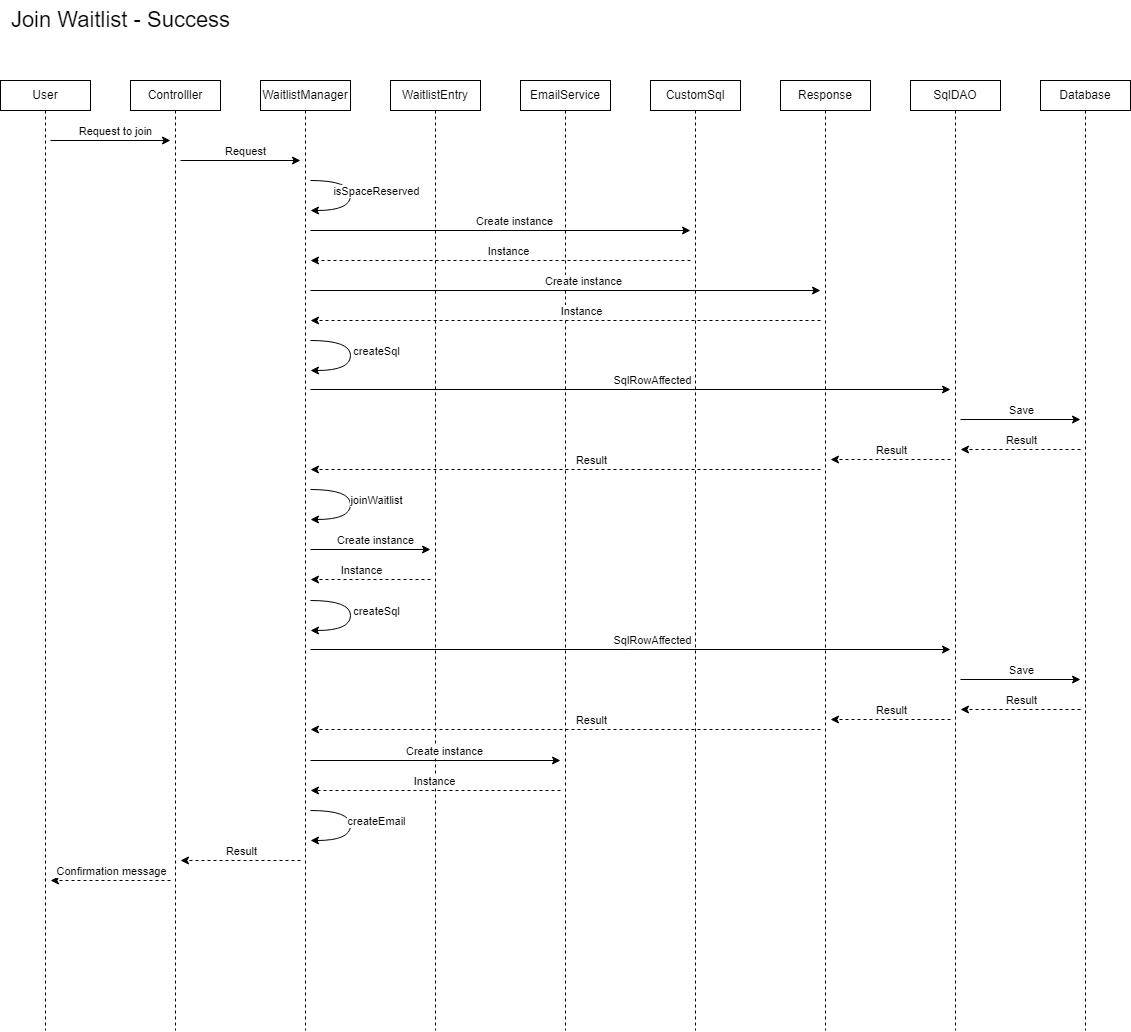

The diagram above was exported from draw.io. Its source (the exported page's mxGraphModel, read from the mxfile embedded in the PNG):
<mxGraphModel dx="1434" dy="1838" grid="1" gridSize="10" guides="1" tooltips="1" connect="1" arrows="1" fold="1" page="1" pageScale="1" pageWidth="850" pageHeight="1100" math="0" shadow="0">
  <root>
    <mxCell id="0" />
    <mxCell id="1" parent="0" />
    <mxCell id="do7IC8W7QX-CrjQeyWLC-2" style="edgeStyle=orthogonalEdgeStyle;rounded=0;orthogonalLoop=1;jettySize=auto;html=1;exitX=0.5;exitY=1;exitDx=0;exitDy=0;endArrow=none;endFill=0;dashed=1;" parent="1" source="do7IC8W7QX-CrjQeyWLC-1" edge="1">
      <mxGeometry relative="1" as="geometry">
        <mxPoint x="95" y="1000" as="targetPoint" />
      </mxGeometry>
    </mxCell>
    <mxCell id="do7IC8W7QX-CrjQeyWLC-1" value="User" style="rounded=0;whiteSpace=wrap;html=1;" parent="1" vertex="1">
      <mxGeometry x="50" y="50" width="90" height="30" as="geometry" />
    </mxCell>
    <mxCell id="do7IC8W7QX-CrjQeyWLC-3" value="Controlller" style="rounded=0;whiteSpace=wrap;html=1;" parent="1" vertex="1">
      <mxGeometry x="180" y="50" width="90" height="30" as="geometry" />
    </mxCell>
    <mxCell id="do7IC8W7QX-CrjQeyWLC-4" style="edgeStyle=orthogonalEdgeStyle;rounded=0;orthogonalLoop=1;jettySize=auto;html=1;exitX=0.5;exitY=1;exitDx=0;exitDy=0;endArrow=none;endFill=0;dashed=1;" parent="1" source="do7IC8W7QX-CrjQeyWLC-3" edge="1">
      <mxGeometry relative="1" as="geometry">
        <mxPoint x="225" y="1000" as="targetPoint" />
      </mxGeometry>
    </mxCell>
    <mxCell id="do7IC8W7QX-CrjQeyWLC-5" style="edgeStyle=orthogonalEdgeStyle;rounded=0;orthogonalLoop=1;jettySize=auto;html=1;exitX=0.5;exitY=1;exitDx=0;exitDy=0;endArrow=none;endFill=0;dashed=1;" parent="1" source="do7IC8W7QX-CrjQeyWLC-6" edge="1">
      <mxGeometry relative="1" as="geometry">
        <mxPoint x="355" y="1000" as="targetPoint" />
      </mxGeometry>
    </mxCell>
    <mxCell id="do7IC8W7QX-CrjQeyWLC-6" value="WaitlistManager" style="rounded=0;whiteSpace=wrap;html=1;" parent="1" vertex="1">
      <mxGeometry x="310" y="50" width="90" height="30" as="geometry" />
    </mxCell>
    <mxCell id="do7IC8W7QX-CrjQeyWLC-7" value="WaitlistEntry" style="rounded=0;whiteSpace=wrap;html=1;" parent="1" vertex="1">
      <mxGeometry x="440" y="50" width="90" height="30" as="geometry" />
    </mxCell>
    <mxCell id="do7IC8W7QX-CrjQeyWLC-8" style="edgeStyle=orthogonalEdgeStyle;rounded=0;orthogonalLoop=1;jettySize=auto;html=1;exitX=0.5;exitY=1;exitDx=0;exitDy=0;endArrow=none;endFill=0;dashed=1;" parent="1" source="do7IC8W7QX-CrjQeyWLC-7" edge="1">
      <mxGeometry relative="1" as="geometry">
        <mxPoint x="485" y="1000" as="targetPoint" />
      </mxGeometry>
    </mxCell>
    <mxCell id="do7IC8W7QX-CrjQeyWLC-9" style="edgeStyle=orthogonalEdgeStyle;rounded=0;orthogonalLoop=1;jettySize=auto;html=1;exitX=0.5;exitY=1;exitDx=0;exitDy=0;endArrow=none;endFill=0;dashed=1;" parent="1" source="do7IC8W7QX-CrjQeyWLC-10" edge="1">
      <mxGeometry relative="1" as="geometry">
        <mxPoint x="615" y="1000" as="targetPoint" />
      </mxGeometry>
    </mxCell>
    <mxCell id="do7IC8W7QX-CrjQeyWLC-10" value="EmailService" style="rounded=0;whiteSpace=wrap;html=1;" parent="1" vertex="1">
      <mxGeometry x="570" y="50" width="90" height="30" as="geometry" />
    </mxCell>
    <mxCell id="do7IC8W7QX-CrjQeyWLC-11" value="CustomSql" style="rounded=0;whiteSpace=wrap;html=1;" parent="1" vertex="1">
      <mxGeometry x="700" y="50" width="90" height="30" as="geometry" />
    </mxCell>
    <mxCell id="do7IC8W7QX-CrjQeyWLC-12" style="edgeStyle=orthogonalEdgeStyle;rounded=0;orthogonalLoop=1;jettySize=auto;html=1;exitX=0.5;exitY=1;exitDx=0;exitDy=0;endArrow=none;endFill=0;dashed=1;" parent="1" source="do7IC8W7QX-CrjQeyWLC-11" edge="1">
      <mxGeometry relative="1" as="geometry">
        <mxPoint x="745" y="1000" as="targetPoint" />
      </mxGeometry>
    </mxCell>
    <mxCell id="do7IC8W7QX-CrjQeyWLC-13" style="edgeStyle=orthogonalEdgeStyle;rounded=0;orthogonalLoop=1;jettySize=auto;html=1;exitX=0.5;exitY=1;exitDx=0;exitDy=0;endArrow=none;endFill=0;dashed=1;" parent="1" source="do7IC8W7QX-CrjQeyWLC-14" edge="1">
      <mxGeometry relative="1" as="geometry">
        <mxPoint x="875" y="1000" as="targetPoint" />
      </mxGeometry>
    </mxCell>
    <mxCell id="do7IC8W7QX-CrjQeyWLC-14" value="Response" style="rounded=0;whiteSpace=wrap;html=1;" parent="1" vertex="1">
      <mxGeometry x="830" y="50" width="90" height="30" as="geometry" />
    </mxCell>
    <mxCell id="do7IC8W7QX-CrjQeyWLC-15" value="SqlDAO" style="rounded=0;whiteSpace=wrap;html=1;" parent="1" vertex="1">
      <mxGeometry x="960" y="50" width="90" height="30" as="geometry" />
    </mxCell>
    <mxCell id="do7IC8W7QX-CrjQeyWLC-16" style="edgeStyle=orthogonalEdgeStyle;rounded=0;orthogonalLoop=1;jettySize=auto;html=1;exitX=0.5;exitY=1;exitDx=0;exitDy=0;endArrow=none;endFill=0;dashed=1;" parent="1" source="do7IC8W7QX-CrjQeyWLC-15" edge="1">
      <mxGeometry relative="1" as="geometry">
        <mxPoint x="1005" y="1000" as="targetPoint" />
      </mxGeometry>
    </mxCell>
    <mxCell id="do7IC8W7QX-CrjQeyWLC-17" value="" style="endArrow=classic;html=1;rounded=0;" parent="1" edge="1">
      <mxGeometry width="50" height="50" relative="1" as="geometry">
        <mxPoint x="100" y="110" as="sourcePoint" />
        <mxPoint x="220" y="110" as="targetPoint" />
      </mxGeometry>
    </mxCell>
    <mxCell id="do7IC8W7QX-CrjQeyWLC-18" value="Request to join" style="edgeLabel;html=1;align=center;verticalAlign=middle;resizable=0;points=[];" parent="do7IC8W7QX-CrjQeyWLC-17" connectable="0" vertex="1">
      <mxGeometry x="0.0667" relative="1" as="geometry">
        <mxPoint y="-10" as="offset" />
      </mxGeometry>
    </mxCell>
    <mxCell id="do7IC8W7QX-CrjQeyWLC-19" value="" style="endArrow=classic;html=1;rounded=0;" parent="1" edge="1">
      <mxGeometry width="50" height="50" relative="1" as="geometry">
        <mxPoint x="230" y="130" as="sourcePoint" />
        <mxPoint x="350" y="130" as="targetPoint" />
      </mxGeometry>
    </mxCell>
    <mxCell id="do7IC8W7QX-CrjQeyWLC-20" value="Request" style="edgeLabel;html=1;align=center;verticalAlign=middle;resizable=0;points=[];" parent="do7IC8W7QX-CrjQeyWLC-19" connectable="0" vertex="1">
      <mxGeometry x="0.0667" relative="1" as="geometry">
        <mxPoint y="-10" as="offset" />
      </mxGeometry>
    </mxCell>
    <mxCell id="do7IC8W7QX-CrjQeyWLC-24" value="" style="endArrow=classic;html=1;rounded=0;edgeStyle=orthogonalEdgeStyle;curved=1;" parent="1" edge="1">
      <mxGeometry width="50" height="50" relative="1" as="geometry">
        <mxPoint x="360" y="150" as="sourcePoint" />
        <mxPoint x="360" y="180" as="targetPoint" />
        <Array as="points">
          <mxPoint x="400" y="150" />
          <mxPoint x="400" y="180" />
          <mxPoint x="360" y="180" />
        </Array>
      </mxGeometry>
    </mxCell>
    <mxCell id="do7IC8W7QX-CrjQeyWLC-25" value="isSpaceReserved" style="edgeLabel;html=1;align=center;verticalAlign=middle;resizable=0;points=[];" parent="do7IC8W7QX-CrjQeyWLC-24" connectable="0" vertex="1">
      <mxGeometry x="0.0909" y="-1" relative="1" as="geometry">
        <mxPoint x="26" y="-10" as="offset" />
      </mxGeometry>
    </mxCell>
    <mxCell id="do7IC8W7QX-CrjQeyWLC-28" value="Database" style="rounded=0;whiteSpace=wrap;html=1;" parent="1" vertex="1">
      <mxGeometry x="1090" y="50" width="90" height="30" as="geometry" />
    </mxCell>
    <mxCell id="do7IC8W7QX-CrjQeyWLC-29" style="edgeStyle=orthogonalEdgeStyle;rounded=0;orthogonalLoop=1;jettySize=auto;html=1;exitX=0.5;exitY=1;exitDx=0;exitDy=0;endArrow=none;endFill=0;dashed=1;" parent="1" source="do7IC8W7QX-CrjQeyWLC-28" edge="1">
      <mxGeometry relative="1" as="geometry">
        <mxPoint x="1135" y="1000" as="targetPoint" />
      </mxGeometry>
    </mxCell>
    <mxCell id="do7IC8W7QX-CrjQeyWLC-30" value="" style="endArrow=classic;html=1;rounded=0;" parent="1" edge="1">
      <mxGeometry width="50" height="50" relative="1" as="geometry">
        <mxPoint x="360" y="260" as="sourcePoint" />
        <mxPoint x="870" y="260" as="targetPoint" />
      </mxGeometry>
    </mxCell>
    <mxCell id="do7IC8W7QX-CrjQeyWLC-31" value="Create instance" style="edgeLabel;html=1;align=center;verticalAlign=middle;resizable=0;points=[];" parent="do7IC8W7QX-CrjQeyWLC-30" connectable="0" vertex="1">
      <mxGeometry x="0.0667" relative="1" as="geometry">
        <mxPoint y="-10" as="offset" />
      </mxGeometry>
    </mxCell>
    <mxCell id="do7IC8W7QX-CrjQeyWLC-32" value="" style="endArrow=classic;html=1;rounded=0;dashed=1;" parent="1" edge="1">
      <mxGeometry width="50" height="50" relative="1" as="geometry">
        <mxPoint x="870" y="290" as="sourcePoint" />
        <mxPoint x="360" y="290" as="targetPoint" />
      </mxGeometry>
    </mxCell>
    <mxCell id="do7IC8W7QX-CrjQeyWLC-33" value="Instance" style="edgeLabel;html=1;align=center;verticalAlign=middle;resizable=0;points=[];" parent="do7IC8W7QX-CrjQeyWLC-32" connectable="0" vertex="1">
      <mxGeometry x="-0.1294" y="-1" relative="1" as="geometry">
        <mxPoint x="-18" y="-9" as="offset" />
      </mxGeometry>
    </mxCell>
    <mxCell id="do7IC8W7QX-CrjQeyWLC-36" value="" style="endArrow=classic;html=1;rounded=0;" parent="1" edge="1">
      <mxGeometry width="50" height="50" relative="1" as="geometry">
        <mxPoint x="360" y="359" as="sourcePoint" />
        <mxPoint x="1000" y="359" as="targetPoint" />
      </mxGeometry>
    </mxCell>
    <mxCell id="do7IC8W7QX-CrjQeyWLC-37" value="SqlRowAffected" style="edgeLabel;html=1;align=center;verticalAlign=middle;resizable=0;points=[];" parent="do7IC8W7QX-CrjQeyWLC-36" connectable="0" vertex="1">
      <mxGeometry x="0.0667" relative="1" as="geometry">
        <mxPoint y="-10" as="offset" />
      </mxGeometry>
    </mxCell>
    <mxCell id="do7IC8W7QX-CrjQeyWLC-38" value="" style="endArrow=classic;html=1;rounded=0;dashed=1;" parent="1" edge="1">
      <mxGeometry width="50" height="50" relative="1" as="geometry">
        <mxPoint x="1130" y="419" as="sourcePoint" />
        <mxPoint x="1010" y="419" as="targetPoint" />
      </mxGeometry>
    </mxCell>
    <mxCell id="do7IC8W7QX-CrjQeyWLC-39" value="Result" style="edgeLabel;html=1;align=center;verticalAlign=middle;resizable=0;points=[];" parent="do7IC8W7QX-CrjQeyWLC-38" connectable="0" vertex="1">
      <mxGeometry x="-0.1294" y="-1" relative="1" as="geometry">
        <mxPoint x="-8" y="-9" as="offset" />
      </mxGeometry>
    </mxCell>
    <mxCell id="do7IC8W7QX-CrjQeyWLC-40" value="" style="endArrow=classic;html=1;rounded=0;" parent="1" edge="1">
      <mxGeometry width="50" height="50" relative="1" as="geometry">
        <mxPoint x="1010" y="389" as="sourcePoint" />
        <mxPoint x="1130" y="389" as="targetPoint" />
      </mxGeometry>
    </mxCell>
    <mxCell id="do7IC8W7QX-CrjQeyWLC-41" value="Save" style="edgeLabel;html=1;align=center;verticalAlign=middle;resizable=0;points=[];" parent="do7IC8W7QX-CrjQeyWLC-40" connectable="0" vertex="1">
      <mxGeometry x="0.0667" relative="1" as="geometry">
        <mxPoint x="-4" y="-10" as="offset" />
      </mxGeometry>
    </mxCell>
    <mxCell id="do7IC8W7QX-CrjQeyWLC-42" value="" style="endArrow=classic;html=1;rounded=0;" parent="1" edge="1">
      <mxGeometry width="50" height="50" relative="1" as="geometry">
        <mxPoint x="360" y="200" as="sourcePoint" />
        <mxPoint x="740" y="200" as="targetPoint" />
      </mxGeometry>
    </mxCell>
    <mxCell id="do7IC8W7QX-CrjQeyWLC-43" value="Create instance" style="edgeLabel;html=1;align=center;verticalAlign=middle;resizable=0;points=[];" parent="do7IC8W7QX-CrjQeyWLC-42" connectable="0" vertex="1">
      <mxGeometry x="0.0667" relative="1" as="geometry">
        <mxPoint y="-10" as="offset" />
      </mxGeometry>
    </mxCell>
    <mxCell id="do7IC8W7QX-CrjQeyWLC-44" value="" style="endArrow=classic;html=1;rounded=0;dashed=1;" parent="1" edge="1">
      <mxGeometry width="50" height="50" relative="1" as="geometry">
        <mxPoint x="740" y="230" as="sourcePoint" />
        <mxPoint x="360" y="230" as="targetPoint" />
      </mxGeometry>
    </mxCell>
    <mxCell id="do7IC8W7QX-CrjQeyWLC-45" value="Instance" style="edgeLabel;html=1;align=center;verticalAlign=middle;resizable=0;points=[];" parent="do7IC8W7QX-CrjQeyWLC-44" connectable="0" vertex="1">
      <mxGeometry x="-0.1294" y="-1" relative="1" as="geometry">
        <mxPoint x="-18" y="-9" as="offset" />
      </mxGeometry>
    </mxCell>
    <mxCell id="do7IC8W7QX-CrjQeyWLC-46" value="" style="endArrow=classic;html=1;rounded=0;dashed=1;" parent="1" edge="1">
      <mxGeometry width="50" height="50" relative="1" as="geometry">
        <mxPoint x="1000" y="429" as="sourcePoint" />
        <mxPoint x="880" y="429" as="targetPoint" />
      </mxGeometry>
    </mxCell>
    <mxCell id="do7IC8W7QX-CrjQeyWLC-47" value="Result" style="edgeLabel;html=1;align=center;verticalAlign=middle;resizable=0;points=[];" parent="do7IC8W7QX-CrjQeyWLC-46" connectable="0" vertex="1">
      <mxGeometry x="-0.1294" y="-1" relative="1" as="geometry">
        <mxPoint x="-8" y="-9" as="offset" />
      </mxGeometry>
    </mxCell>
    <mxCell id="do7IC8W7QX-CrjQeyWLC-48" value="" style="endArrow=classic;html=1;rounded=0;dashed=1;" parent="1" edge="1">
      <mxGeometry width="50" height="50" relative="1" as="geometry">
        <mxPoint x="870" y="439" as="sourcePoint" />
        <mxPoint x="360" y="439" as="targetPoint" />
      </mxGeometry>
    </mxCell>
    <mxCell id="do7IC8W7QX-CrjQeyWLC-49" value="Result" style="edgeLabel;html=1;align=center;verticalAlign=middle;resizable=0;points=[];" parent="do7IC8W7QX-CrjQeyWLC-48" connectable="0" vertex="1">
      <mxGeometry x="-0.1294" y="-1" relative="1" as="geometry">
        <mxPoint x="-8" y="-9" as="offset" />
      </mxGeometry>
    </mxCell>
    <mxCell id="do7IC8W7QX-CrjQeyWLC-52" value="" style="endArrow=classic;html=1;rounded=0;edgeStyle=orthogonalEdgeStyle;curved=1;" parent="1" edge="1">
      <mxGeometry width="50" height="50" relative="1" as="geometry">
        <mxPoint x="360" y="459" as="sourcePoint" />
        <mxPoint x="360" y="489" as="targetPoint" />
        <Array as="points">
          <mxPoint x="400" y="459" />
          <mxPoint x="400" y="489" />
          <mxPoint x="360" y="489" />
        </Array>
      </mxGeometry>
    </mxCell>
    <mxCell id="do7IC8W7QX-CrjQeyWLC-53" value="joinWaitlist" style="edgeLabel;html=1;align=center;verticalAlign=middle;resizable=0;points=[];" parent="do7IC8W7QX-CrjQeyWLC-52" connectable="0" vertex="1">
      <mxGeometry x="0.0909" y="-1" relative="1" as="geometry">
        <mxPoint x="26" y="-10" as="offset" />
      </mxGeometry>
    </mxCell>
    <mxCell id="do7IC8W7QX-CrjQeyWLC-54" value="" style="endArrow=classic;html=1;rounded=0;" parent="1" edge="1">
      <mxGeometry width="50" height="50" relative="1" as="geometry">
        <mxPoint x="360" y="519" as="sourcePoint" />
        <mxPoint x="480" y="519" as="targetPoint" />
      </mxGeometry>
    </mxCell>
    <mxCell id="do7IC8W7QX-CrjQeyWLC-55" value="Create instance" style="edgeLabel;html=1;align=center;verticalAlign=middle;resizable=0;points=[];" parent="do7IC8W7QX-CrjQeyWLC-54" connectable="0" vertex="1">
      <mxGeometry x="0.0667" relative="1" as="geometry">
        <mxPoint y="-10" as="offset" />
      </mxGeometry>
    </mxCell>
    <mxCell id="do7IC8W7QX-CrjQeyWLC-56" value="" style="endArrow=classic;html=1;rounded=0;dashed=1;" parent="1" edge="1">
      <mxGeometry width="50" height="50" relative="1" as="geometry">
        <mxPoint x="480" y="549" as="sourcePoint" />
        <mxPoint x="360" y="549" as="targetPoint" />
      </mxGeometry>
    </mxCell>
    <mxCell id="do7IC8W7QX-CrjQeyWLC-57" value="Instance" style="edgeLabel;html=1;align=center;verticalAlign=middle;resizable=0;points=[];" parent="do7IC8W7QX-CrjQeyWLC-56" connectable="0" vertex="1">
      <mxGeometry x="-0.1294" y="-1" relative="1" as="geometry">
        <mxPoint x="-18" y="-9" as="offset" />
      </mxGeometry>
    </mxCell>
    <mxCell id="do7IC8W7QX-CrjQeyWLC-58" value="" style="endArrow=classic;html=1;rounded=0;edgeStyle=orthogonalEdgeStyle;curved=1;" parent="1" edge="1">
      <mxGeometry width="50" height="50" relative="1" as="geometry">
        <mxPoint x="360" y="310" as="sourcePoint" />
        <mxPoint x="360" y="340" as="targetPoint" />
        <Array as="points">
          <mxPoint x="400" y="310" />
          <mxPoint x="400" y="340" />
          <mxPoint x="360" y="340" />
        </Array>
      </mxGeometry>
    </mxCell>
    <mxCell id="do7IC8W7QX-CrjQeyWLC-59" value="createSql" style="edgeLabel;html=1;align=center;verticalAlign=middle;resizable=0;points=[];" parent="do7IC8W7QX-CrjQeyWLC-58" connectable="0" vertex="1">
      <mxGeometry x="0.0909" y="-1" relative="1" as="geometry">
        <mxPoint x="26" y="-10" as="offset" />
      </mxGeometry>
    </mxCell>
    <mxCell id="do7IC8W7QX-CrjQeyWLC-60" value="" style="endArrow=classic;html=1;rounded=0;" parent="1" edge="1">
      <mxGeometry width="50" height="50" relative="1" as="geometry">
        <mxPoint x="360" y="619" as="sourcePoint" />
        <mxPoint x="1000" y="619" as="targetPoint" />
      </mxGeometry>
    </mxCell>
    <mxCell id="do7IC8W7QX-CrjQeyWLC-61" value="SqlRowAffected" style="edgeLabel;html=1;align=center;verticalAlign=middle;resizable=0;points=[];" parent="do7IC8W7QX-CrjQeyWLC-60" connectable="0" vertex="1">
      <mxGeometry x="0.0667" relative="1" as="geometry">
        <mxPoint y="-10" as="offset" />
      </mxGeometry>
    </mxCell>
    <mxCell id="do7IC8W7QX-CrjQeyWLC-62" value="" style="endArrow=classic;html=1;rounded=0;dashed=1;" parent="1" edge="1">
      <mxGeometry width="50" height="50" relative="1" as="geometry">
        <mxPoint x="1130" y="679" as="sourcePoint" />
        <mxPoint x="1010" y="679" as="targetPoint" />
      </mxGeometry>
    </mxCell>
    <mxCell id="do7IC8W7QX-CrjQeyWLC-63" value="Result" style="edgeLabel;html=1;align=center;verticalAlign=middle;resizable=0;points=[];" parent="do7IC8W7QX-CrjQeyWLC-62" connectable="0" vertex="1">
      <mxGeometry x="-0.1294" y="-1" relative="1" as="geometry">
        <mxPoint x="-8" y="-9" as="offset" />
      </mxGeometry>
    </mxCell>
    <mxCell id="do7IC8W7QX-CrjQeyWLC-64" value="" style="endArrow=classic;html=1;rounded=0;" parent="1" edge="1">
      <mxGeometry width="50" height="50" relative="1" as="geometry">
        <mxPoint x="1010" y="649" as="sourcePoint" />
        <mxPoint x="1130" y="649" as="targetPoint" />
      </mxGeometry>
    </mxCell>
    <mxCell id="do7IC8W7QX-CrjQeyWLC-65" value="Save" style="edgeLabel;html=1;align=center;verticalAlign=middle;resizable=0;points=[];" parent="do7IC8W7QX-CrjQeyWLC-64" connectable="0" vertex="1">
      <mxGeometry x="0.0667" relative="1" as="geometry">
        <mxPoint x="-4" y="-10" as="offset" />
      </mxGeometry>
    </mxCell>
    <mxCell id="do7IC8W7QX-CrjQeyWLC-66" value="" style="endArrow=classic;html=1;rounded=0;dashed=1;" parent="1" edge="1">
      <mxGeometry width="50" height="50" relative="1" as="geometry">
        <mxPoint x="1000" y="689" as="sourcePoint" />
        <mxPoint x="880" y="689" as="targetPoint" />
      </mxGeometry>
    </mxCell>
    <mxCell id="do7IC8W7QX-CrjQeyWLC-67" value="Result" style="edgeLabel;html=1;align=center;verticalAlign=middle;resizable=0;points=[];" parent="do7IC8W7QX-CrjQeyWLC-66" connectable="0" vertex="1">
      <mxGeometry x="-0.1294" y="-1" relative="1" as="geometry">
        <mxPoint x="-8" y="-9" as="offset" />
      </mxGeometry>
    </mxCell>
    <mxCell id="do7IC8W7QX-CrjQeyWLC-68" value="" style="endArrow=classic;html=1;rounded=0;dashed=1;" parent="1" edge="1">
      <mxGeometry width="50" height="50" relative="1" as="geometry">
        <mxPoint x="870" y="699" as="sourcePoint" />
        <mxPoint x="360" y="699" as="targetPoint" />
      </mxGeometry>
    </mxCell>
    <mxCell id="do7IC8W7QX-CrjQeyWLC-69" value="Result" style="edgeLabel;html=1;align=center;verticalAlign=middle;resizable=0;points=[];" parent="do7IC8W7QX-CrjQeyWLC-68" connectable="0" vertex="1">
      <mxGeometry x="-0.1294" y="-1" relative="1" as="geometry">
        <mxPoint x="-8" y="-9" as="offset" />
      </mxGeometry>
    </mxCell>
    <mxCell id="do7IC8W7QX-CrjQeyWLC-70" value="" style="endArrow=classic;html=1;rounded=0;edgeStyle=orthogonalEdgeStyle;curved=1;" parent="1" edge="1">
      <mxGeometry width="50" height="50" relative="1" as="geometry">
        <mxPoint x="360" y="570" as="sourcePoint" />
        <mxPoint x="360" y="600" as="targetPoint" />
        <Array as="points">
          <mxPoint x="400" y="570" />
          <mxPoint x="400" y="600" />
          <mxPoint x="360" y="600" />
        </Array>
      </mxGeometry>
    </mxCell>
    <mxCell id="do7IC8W7QX-CrjQeyWLC-71" value="createSql" style="edgeLabel;html=1;align=center;verticalAlign=middle;resizable=0;points=[];" parent="do7IC8W7QX-CrjQeyWLC-70" connectable="0" vertex="1">
      <mxGeometry x="0.0909" y="-1" relative="1" as="geometry">
        <mxPoint x="26" y="-10" as="offset" />
      </mxGeometry>
    </mxCell>
    <mxCell id="do7IC8W7QX-CrjQeyWLC-93" value="" style="endArrow=classic;html=1;rounded=0;" parent="1" edge="1">
      <mxGeometry width="50" height="50" relative="1" as="geometry">
        <mxPoint x="360" y="730" as="sourcePoint" />
        <mxPoint x="610" y="730" as="targetPoint" />
      </mxGeometry>
    </mxCell>
    <mxCell id="do7IC8W7QX-CrjQeyWLC-94" value="Create instance" style="edgeLabel;html=1;align=center;verticalAlign=middle;resizable=0;points=[];" parent="do7IC8W7QX-CrjQeyWLC-93" connectable="0" vertex="1">
      <mxGeometry x="0.0667" relative="1" as="geometry">
        <mxPoint y="-10" as="offset" />
      </mxGeometry>
    </mxCell>
    <mxCell id="do7IC8W7QX-CrjQeyWLC-95" value="" style="endArrow=classic;html=1;rounded=0;dashed=1;" parent="1" edge="1">
      <mxGeometry width="50" height="50" relative="1" as="geometry">
        <mxPoint x="610" y="760" as="sourcePoint" />
        <mxPoint x="360" y="760" as="targetPoint" />
      </mxGeometry>
    </mxCell>
    <mxCell id="do7IC8W7QX-CrjQeyWLC-96" value="Instance" style="edgeLabel;html=1;align=center;verticalAlign=middle;resizable=0;points=[];" parent="do7IC8W7QX-CrjQeyWLC-95" connectable="0" vertex="1">
      <mxGeometry x="-0.1294" y="-1" relative="1" as="geometry">
        <mxPoint x="-18" y="-9" as="offset" />
      </mxGeometry>
    </mxCell>
    <mxCell id="do7IC8W7QX-CrjQeyWLC-97" value="" style="endArrow=classic;html=1;rounded=0;edgeStyle=orthogonalEdgeStyle;curved=1;" parent="1" edge="1">
      <mxGeometry width="50" height="50" relative="1" as="geometry">
        <mxPoint x="360" y="780" as="sourcePoint" />
        <mxPoint x="360" y="810" as="targetPoint" />
        <Array as="points">
          <mxPoint x="400" y="780" />
          <mxPoint x="400" y="810" />
          <mxPoint x="360" y="810" />
        </Array>
      </mxGeometry>
    </mxCell>
    <mxCell id="do7IC8W7QX-CrjQeyWLC-98" value="createEmail" style="edgeLabel;html=1;align=center;verticalAlign=middle;resizable=0;points=[];" parent="do7IC8W7QX-CrjQeyWLC-97" connectable="0" vertex="1">
      <mxGeometry x="0.0909" y="-1" relative="1" as="geometry">
        <mxPoint x="26" y="-10" as="offset" />
      </mxGeometry>
    </mxCell>
    <mxCell id="do7IC8W7QX-CrjQeyWLC-99" value="" style="endArrow=classic;html=1;rounded=0;dashed=1;" parent="1" edge="1">
      <mxGeometry width="50" height="50" relative="1" as="geometry">
        <mxPoint x="350" y="830" as="sourcePoint" />
        <mxPoint x="230" y="830" as="targetPoint" />
      </mxGeometry>
    </mxCell>
    <mxCell id="do7IC8W7QX-CrjQeyWLC-100" value="Result" style="edgeLabel;html=1;align=center;verticalAlign=middle;resizable=0;points=[];" parent="do7IC8W7QX-CrjQeyWLC-99" connectable="0" vertex="1">
      <mxGeometry x="-0.1294" y="-1" relative="1" as="geometry">
        <mxPoint x="-8" y="-9" as="offset" />
      </mxGeometry>
    </mxCell>
    <mxCell id="do7IC8W7QX-CrjQeyWLC-101" value="" style="endArrow=classic;html=1;rounded=0;dashed=1;" parent="1" edge="1">
      <mxGeometry width="50" height="50" relative="1" as="geometry">
        <mxPoint x="220" y="850" as="sourcePoint" />
        <mxPoint x="100" y="850" as="targetPoint" />
      </mxGeometry>
    </mxCell>
    <mxCell id="do7IC8W7QX-CrjQeyWLC-102" value="Confirmation message" style="edgeLabel;html=1;align=center;verticalAlign=middle;resizable=0;points=[];" parent="do7IC8W7QX-CrjQeyWLC-101" connectable="0" vertex="1">
      <mxGeometry x="-0.1294" y="-1" relative="1" as="geometry">
        <mxPoint x="-8" y="-9" as="offset" />
      </mxGeometry>
    </mxCell>
    <mxCell id="do7IC8W7QX-CrjQeyWLC-103" value="&lt;font style=&quot;font-size: 22px;&quot;&gt;Join Waitlist - Success&lt;/font&gt;" style="text;html=1;align=center;verticalAlign=middle;resizable=0;points=[];autosize=1;strokeColor=none;fillColor=none;" parent="1" vertex="1">
      <mxGeometry x="50" y="-30" width="240" height="40" as="geometry" />
    </mxCell>
  </root>
</mxGraphModel>